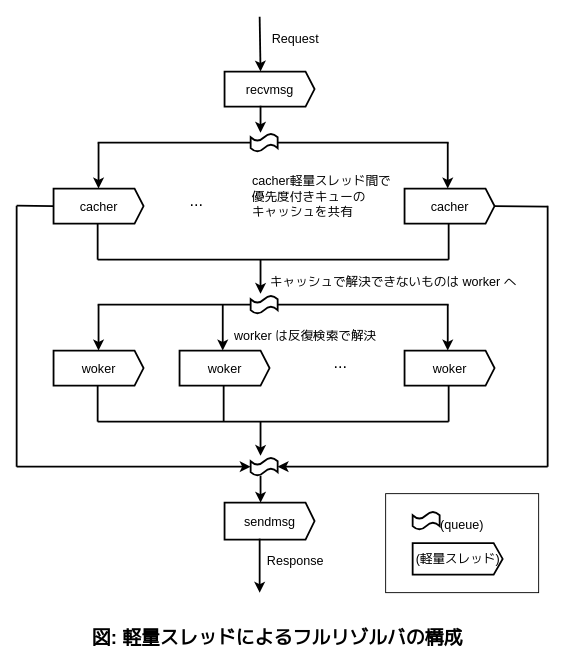

The diagram above was exported from draw.io. Its source (the exported page's mxGraphModel, read from the mxfile embedded in the PNG):
<mxGraphModel dx="1547" dy="1968" grid="1" gridSize="10" guides="1" tooltips="1" connect="1" arrows="1" fold="1" page="1" pageScale="1" pageWidth="827" pageHeight="1169" math="0" shadow="0">
  <root>
    <mxCell id="0" />
    <mxCell id="1" parent="0" />
    <mxCell id="hcsDIgw9hzyHeKVY-LxI-28" value="&lt;b style=&quot;&quot;&gt;&lt;font style=&quot;font-size: 21px;&quot;&gt;図: 軽量スレッドによるフルリゾルバの構成&lt;/font&gt;&lt;/b&gt;" style="text;html=1;strokeColor=none;fillColor=none;align=center;verticalAlign=middle;whiteSpace=wrap;rounded=0;" parent="1" vertex="1">
      <mxGeometry x="100" y="700" width="480" height="40" as="geometry" />
    </mxCell>
    <mxCell id="hcsDIgw9hzyHeKVY-LxI-49" value="" style="shape=tape;whiteSpace=wrap;html=1;fillColor=none;strokeWidth=2;" parent="1" vertex="1">
      <mxGeometry x="490" y="580" width="30" height="20" as="geometry" />
    </mxCell>
    <mxCell id="hcsDIgw9hzyHeKVY-LxI-73" value="&lt;font style=&quot;font-size: 14px;&quot;&gt;(queue)&lt;/font&gt;" style="text;html=1;strokeColor=none;fillColor=none;align=center;verticalAlign=middle;whiteSpace=wrap;rounded=0;" parent="1" vertex="1">
      <mxGeometry x="520" y="580" width="50" height="30" as="geometry" />
    </mxCell>
    <mxCell id="hcsDIgw9hzyHeKVY-LxI-91" value="&lt;font style=&quot;font-size: 14px;&quot;&gt;(軽量スレッド)&lt;/font&gt;" style="html=1;shadow=0;dashed=0;align=center;verticalAlign=middle;shape=mxgraph.arrows2.arrow;dy=0;dx=10;notch=0;fillColor=none;strokeWidth=2;" parent="1" vertex="1">
      <mxGeometry x="490" y="615" width="100" height="35" as="geometry" />
    </mxCell>
    <mxCell id="Fj3trJi98QrCQmBExoET-1" value="" style="rounded=0;whiteSpace=wrap;html=1;fillColor=none;" parent="1" vertex="1">
      <mxGeometry x="460" y="560" width="170" height="110" as="geometry" />
    </mxCell>
    <mxCell id="TAv70qjLym3Tq7WL-E7C-3" value="&lt;font style=&quot;font-size: 14px;&quot;&gt;recvmsg&lt;/font&gt;" style="html=1;shadow=0;dashed=0;align=center;verticalAlign=middle;shape=mxgraph.arrows2.arrow;dy=0;dx=10;notch=0;fillColor=none;strokeWidth=2;points=[[0,0,0,0,0],[0,0,0,0,30],[0,0,0,45,0],[0,0,0,45,30],[0,0,0,90,0],[0,0,0,90,30],[0,0.5,0,0,0],[1,0.5,0,0,0]];" parent="1" vertex="1">
      <mxGeometry x="281" y="91" width="100" height="39" as="geometry" />
    </mxCell>
    <mxCell id="TAv70qjLym3Tq7WL-E7C-4" value="" style="endArrow=classic;html=1;rounded=0;strokeWidth=2;entryX=0;entryY=0;entryDx=45;entryDy=0;entryPerimeter=0;" parent="1" edge="1">
      <mxGeometry width="50" height="50" relative="1" as="geometry">
        <mxPoint x="320" y="30" as="sourcePoint" />
        <mxPoint x="321" y="91" as="targetPoint" />
      </mxGeometry>
    </mxCell>
    <mxCell id="TAv70qjLym3Tq7WL-E7C-5" value="&lt;font style=&quot;font-size: 14px;&quot;&gt;Request&lt;/font&gt;" style="text;html=1;strokeColor=none;fillColor=none;align=center;verticalAlign=middle;whiteSpace=wrap;rounded=0;" parent="1" vertex="1">
      <mxGeometry x="330" y="40" width="60" height="30" as="geometry" />
    </mxCell>
    <mxCell id="TAv70qjLym3Tq7WL-E7C-6" value="" style="endArrow=classic;html=1;rounded=0;strokeWidth=2;exitX=0.45;exitY=1.233;exitDx=0;exitDy=0;exitPerimeter=0;entryX=0.533;entryY=-0.1;entryDx=0;entryDy=0;entryPerimeter=0;" parent="1" edge="1">
      <mxGeometry width="50" height="50" relative="1" as="geometry">
        <mxPoint x="321" y="128.99" as="sourcePoint" />
        <mxPoint x="320.99" y="159" as="targetPoint" />
      </mxGeometry>
    </mxCell>
    <mxCell id="TAv70qjLym3Tq7WL-E7C-7" value="" style="shape=tape;whiteSpace=wrap;html=1;fillColor=none;strokeWidth=2;" parent="1" vertex="1">
      <mxGeometry x="310" y="160" width="30" height="20" as="geometry" />
    </mxCell>
    <mxCell id="TAv70qjLym3Tq7WL-E7C-10" value="&lt;font style=&quot;font-size: 14px;&quot;&gt;cacher&lt;/font&gt;" style="html=1;shadow=0;dashed=0;align=center;verticalAlign=middle;shape=mxgraph.arrows2.arrow;dy=0;dx=10;notch=0;fillColor=none;strokeWidth=2;points=[[0,0,0,0,0],[0,0,0,0,30],[0,0,0,45,0],[0,0,0,45,30],[0,0,0,90,0],[0,0,0,90,30],[0,0.5,0,0,0],[1,0.5,0,0,0]];" parent="1" vertex="1">
      <mxGeometry x="91" y="221" width="100" height="39" as="geometry" />
    </mxCell>
    <mxCell id="TAv70qjLym3Tq7WL-E7C-11" value="" style="endArrow=classic;html=1;rounded=0;strokeWidth=2;entryX=0;entryY=0;entryDx=45;entryDy=0;entryPerimeter=0;" parent="1" edge="1">
      <mxGeometry width="50" height="50" relative="1" as="geometry">
        <mxPoint x="141" y="170" as="sourcePoint" />
        <mxPoint x="141" y="221" as="targetPoint" />
      </mxGeometry>
    </mxCell>
    <mxCell id="TAv70qjLym3Tq7WL-E7C-18" value="&lt;font style=&quot;font-size: 18px;&quot;&gt;...&lt;/font&gt;" style="text;html=1;strokeColor=none;fillColor=none;align=center;verticalAlign=middle;whiteSpace=wrap;rounded=0;" parent="1" vertex="1">
      <mxGeometry x="220" y="220" width="60" height="30" as="geometry" />
    </mxCell>
    <mxCell id="TAv70qjLym3Tq7WL-E7C-19" value="&lt;font style=&quot;font-size: 14px;&quot;&gt;cacher&lt;/font&gt;" style="html=1;shadow=0;dashed=0;align=center;verticalAlign=middle;shape=mxgraph.arrows2.arrow;dy=0;dx=10;notch=0;fillColor=none;strokeWidth=2;points=[[0,0,0,0,0],[0,0,0,0,30],[0,0,0,45,0],[0,0,0,45,30],[0,0,0,90,0],[0,0,0,90,30],[0,0.5,0,0,0],[1,0.5,0,0,0]];" parent="1" vertex="1">
      <mxGeometry x="481" y="221" width="100" height="39" as="geometry" />
    </mxCell>
    <mxCell id="TAv70qjLym3Tq7WL-E7C-22" value="" style="endArrow=none;html=1;rounded=0;strokeWidth=2;entryX=0;entryY=0.5;entryDx=0;entryDy=0;entryPerimeter=0;" parent="1" target="TAv70qjLym3Tq7WL-E7C-7" edge="1">
      <mxGeometry width="50" height="50" relative="1" as="geometry">
        <mxPoint x="140" y="170" as="sourcePoint" />
        <mxPoint x="260" y="148" as="targetPoint" />
      </mxGeometry>
    </mxCell>
    <mxCell id="TAv70qjLym3Tq7WL-E7C-23" value="" style="endArrow=none;html=1;rounded=0;strokeWidth=2;" parent="1" edge="1">
      <mxGeometry width="50" height="50" relative="1" as="geometry">
        <mxPoint x="340" y="170" as="sourcePoint" />
        <mxPoint x="530" y="170" as="targetPoint" />
      </mxGeometry>
    </mxCell>
    <mxCell id="TAv70qjLym3Tq7WL-E7C-24" value="" style="endArrow=classic;html=1;rounded=0;strokeWidth=2;entryX=0;entryY=0;entryDx=45;entryDy=0;entryPerimeter=0;" parent="1" edge="1">
      <mxGeometry width="50" height="50" relative="1" as="geometry">
        <mxPoint x="529" y="170" as="sourcePoint" />
        <mxPoint x="529" y="221" as="targetPoint" />
      </mxGeometry>
    </mxCell>
    <mxCell id="TAv70qjLym3Tq7WL-E7C-26" value="" style="endArrow=none;html=1;rounded=0;strokeWidth=2;" parent="1" edge="1">
      <mxGeometry width="50" height="50" relative="1" as="geometry">
        <mxPoint x="140" y="300" as="sourcePoint" />
        <mxPoint x="140" y="260" as="targetPoint" />
      </mxGeometry>
    </mxCell>
    <mxCell id="TAv70qjLym3Tq7WL-E7C-28" value="" style="endArrow=none;html=1;rounded=0;strokeWidth=2;" parent="1" edge="1">
      <mxGeometry width="50" height="50" relative="1" as="geometry">
        <mxPoint x="530" y="300" as="sourcePoint" />
        <mxPoint x="530" y="260" as="targetPoint" />
      </mxGeometry>
    </mxCell>
    <mxCell id="TAv70qjLym3Tq7WL-E7C-30" value="" style="endArrow=classic;html=1;rounded=0;strokeWidth=2;entryX=0.533;entryY=-0.1;entryDx=0;entryDy=0;entryPerimeter=0;" parent="1" edge="1">
      <mxGeometry width="50" height="50" relative="1" as="geometry">
        <mxPoint x="321" y="300" as="sourcePoint" />
        <mxPoint x="320.99" y="338" as="targetPoint" />
      </mxGeometry>
    </mxCell>
    <mxCell id="TAv70qjLym3Tq7WL-E7C-31" value="" style="shape=tape;whiteSpace=wrap;html=1;fillColor=none;strokeWidth=2;" parent="1" vertex="1">
      <mxGeometry x="310" y="340" width="30" height="20" as="geometry" />
    </mxCell>
    <mxCell id="TAv70qjLym3Tq7WL-E7C-32" value="" style="endArrow=classic;html=1;rounded=0;strokeWidth=2;entryX=0;entryY=0;entryDx=45;entryDy=0;entryPerimeter=0;" parent="1" edge="1">
      <mxGeometry width="50" height="50" relative="1" as="geometry">
        <mxPoint x="141" y="350" as="sourcePoint" />
        <mxPoint x="141" y="401" as="targetPoint" />
      </mxGeometry>
    </mxCell>
    <mxCell id="TAv70qjLym3Tq7WL-E7C-33" value="" style="endArrow=classic;html=1;rounded=0;strokeWidth=2;entryX=0;entryY=0;entryDx=45;entryDy=0;entryPerimeter=0;" parent="1" edge="1">
      <mxGeometry width="50" height="50" relative="1" as="geometry">
        <mxPoint x="279" y="350" as="sourcePoint" />
        <mxPoint x="279" y="401" as="targetPoint" />
      </mxGeometry>
    </mxCell>
    <mxCell id="TAv70qjLym3Tq7WL-E7C-34" value="" style="endArrow=none;html=1;rounded=0;strokeWidth=2;entryX=0;entryY=0.5;entryDx=0;entryDy=0;entryPerimeter=0;" parent="1" target="TAv70qjLym3Tq7WL-E7C-31" edge="1">
      <mxGeometry width="50" height="50" relative="1" as="geometry">
        <mxPoint x="140" y="350" as="sourcePoint" />
        <mxPoint x="260" y="328" as="targetPoint" />
      </mxGeometry>
    </mxCell>
    <mxCell id="TAv70qjLym3Tq7WL-E7C-35" value="" style="endArrow=none;html=1;rounded=0;strokeWidth=2;" parent="1" edge="1">
      <mxGeometry width="50" height="50" relative="1" as="geometry">
        <mxPoint x="340" y="350" as="sourcePoint" />
        <mxPoint x="530" y="350" as="targetPoint" />
      </mxGeometry>
    </mxCell>
    <mxCell id="TAv70qjLym3Tq7WL-E7C-36" value="" style="endArrow=classic;html=1;rounded=0;strokeWidth=2;entryX=0;entryY=0;entryDx=45;entryDy=0;entryPerimeter=0;" parent="1" edge="1">
      <mxGeometry width="50" height="50" relative="1" as="geometry">
        <mxPoint x="529" y="350" as="sourcePoint" />
        <mxPoint x="529" y="401" as="targetPoint" />
      </mxGeometry>
    </mxCell>
    <mxCell id="TAv70qjLym3Tq7WL-E7C-37" value="&lt;font style=&quot;font-size: 14px;&quot;&gt;woker&lt;/font&gt;" style="html=1;shadow=0;dashed=0;align=center;verticalAlign=middle;shape=mxgraph.arrows2.arrow;dy=0;dx=10;notch=0;fillColor=none;strokeWidth=2;points=[[0,0,0,0,0],[0,0,0,0,30],[0,0,0,45,0],[0,0,0,45,30],[0,0,0,90,0],[0,0,0,90,30],[0,0.5,0,0,0],[1,0.5,0,0,0]];" parent="1" vertex="1">
      <mxGeometry x="91" y="401" width="100" height="39" as="geometry" />
    </mxCell>
    <mxCell id="TAv70qjLym3Tq7WL-E7C-38" value="&lt;font style=&quot;font-size: 14px;&quot;&gt;woker&lt;/font&gt;" style="html=1;shadow=0;dashed=0;align=center;verticalAlign=middle;shape=mxgraph.arrows2.arrow;dy=0;dx=10;notch=0;fillColor=none;strokeWidth=2;points=[[0,0,0,0,0],[0,0,0,0,30],[0,0,0,45,0],[0,0,0,45,30],[0,0,0,90,0],[0,0,0,90,30],[0,0.5,0,0,0],[1,0.5,0,0,0]];" parent="1" vertex="1">
      <mxGeometry x="231" y="401" width="100" height="39" as="geometry" />
    </mxCell>
    <mxCell id="TAv70qjLym3Tq7WL-E7C-39" value="&lt;font style=&quot;font-size: 18px;&quot;&gt;...&lt;/font&gt;" style="text;html=1;strokeColor=none;fillColor=none;align=center;verticalAlign=middle;whiteSpace=wrap;rounded=0;" parent="1" vertex="1">
      <mxGeometry x="380" y="400" width="60" height="30" as="geometry" />
    </mxCell>
    <mxCell id="TAv70qjLym3Tq7WL-E7C-40" value="&lt;font style=&quot;font-size: 14px;&quot;&gt;woker&lt;/font&gt;" style="html=1;shadow=0;dashed=0;align=center;verticalAlign=middle;shape=mxgraph.arrows2.arrow;dy=0;dx=10;notch=0;fillColor=none;strokeWidth=2;points=[[0,0,0,0,0],[0,0,0,0,30],[0,0,0,45,0],[0,0,0,45,30],[0,0,0,90,0],[0,0,0,90,30],[0,0.5,0,0,0],[1,0.5,0,0,0]];" parent="1" vertex="1">
      <mxGeometry x="481" y="401" width="100" height="39" as="geometry" />
    </mxCell>
    <mxCell id="TAv70qjLym3Tq7WL-E7C-41" value="" style="endArrow=none;html=1;rounded=0;strokeWidth=2;" parent="1" edge="1">
      <mxGeometry width="50" height="50" relative="1" as="geometry">
        <mxPoint x="140" y="300" as="sourcePoint" />
        <mxPoint x="530" y="300" as="targetPoint" />
      </mxGeometry>
    </mxCell>
    <mxCell id="TAv70qjLym3Tq7WL-E7C-42" value="" style="endArrow=none;html=1;rounded=0;strokeWidth=2;" parent="1" edge="1">
      <mxGeometry width="50" height="50" relative="1" as="geometry">
        <mxPoint x="140" y="480" as="sourcePoint" />
        <mxPoint x="140" y="440" as="targetPoint" />
      </mxGeometry>
    </mxCell>
    <mxCell id="TAv70qjLym3Tq7WL-E7C-43" value="" style="endArrow=none;html=1;rounded=0;strokeWidth=2;" parent="1" edge="1">
      <mxGeometry width="50" height="50" relative="1" as="geometry">
        <mxPoint x="530" y="480" as="sourcePoint" />
        <mxPoint x="530" y="440" as="targetPoint" />
      </mxGeometry>
    </mxCell>
    <mxCell id="TAv70qjLym3Tq7WL-E7C-44" value="" style="endArrow=none;html=1;rounded=0;strokeWidth=2;" parent="1" edge="1">
      <mxGeometry width="50" height="50" relative="1" as="geometry">
        <mxPoint x="280" y="480" as="sourcePoint" />
        <mxPoint x="280" y="440" as="targetPoint" />
      </mxGeometry>
    </mxCell>
    <mxCell id="TAv70qjLym3Tq7WL-E7C-45" value="" style="endArrow=none;html=1;rounded=0;strokeWidth=2;" parent="1" edge="1">
      <mxGeometry width="50" height="50" relative="1" as="geometry">
        <mxPoint x="140" y="480" as="sourcePoint" />
        <mxPoint x="530" y="480" as="targetPoint" />
      </mxGeometry>
    </mxCell>
    <mxCell id="TAv70qjLym3Tq7WL-E7C-46" value="" style="endArrow=classic;html=1;rounded=0;strokeWidth=2;entryX=0.533;entryY=-0.1;entryDx=0;entryDy=0;entryPerimeter=0;" parent="1" edge="1">
      <mxGeometry width="50" height="50" relative="1" as="geometry">
        <mxPoint x="321" y="480" as="sourcePoint" />
        <mxPoint x="320.99" y="518" as="targetPoint" />
      </mxGeometry>
    </mxCell>
    <mxCell id="TAv70qjLym3Tq7WL-E7C-47" value="" style="shape=tape;whiteSpace=wrap;html=1;fillColor=none;strokeWidth=2;" parent="1" vertex="1">
      <mxGeometry x="310" y="520" width="30" height="20" as="geometry" />
    </mxCell>
    <mxCell id="TAv70qjLym3Tq7WL-E7C-48" value="&lt;span style=&quot;font-size: 14px;&quot;&gt;sendmsg&lt;/span&gt;" style="html=1;shadow=0;dashed=0;align=center;verticalAlign=middle;shape=mxgraph.arrows2.arrow;dy=0;dx=10;notch=0;fillColor=none;strokeWidth=2;points=[[0,0,0,0,0],[0,0,0,0,30],[0,0,0,45,0],[0,0,0,45,30],[0,0,0,90,0],[0,0,0,90,30],[0,0.5,0,0,0],[1,0.5,0,0,0]];" parent="1" vertex="1">
      <mxGeometry x="281" y="570" width="100" height="41" as="geometry" />
    </mxCell>
    <mxCell id="TAv70qjLym3Tq7WL-E7C-49" value="" style="endArrow=classic;html=1;rounded=0;strokeWidth=2;" parent="1" edge="1">
      <mxGeometry width="50" height="50" relative="1" as="geometry">
        <mxPoint x="321" y="540" as="sourcePoint" />
        <mxPoint x="321" y="570" as="targetPoint" />
      </mxGeometry>
    </mxCell>
    <mxCell id="TAv70qjLym3Tq7WL-E7C-50" value="" style="endArrow=classic;html=1;rounded=0;strokeWidth=2;" parent="1" edge="1">
      <mxGeometry width="50" height="50" relative="1" as="geometry">
        <mxPoint x="320" y="610" as="sourcePoint" />
        <mxPoint x="320" y="670" as="targetPoint" />
      </mxGeometry>
    </mxCell>
    <mxCell id="TAv70qjLym3Tq7WL-E7C-51" value="&lt;font style=&quot;font-size: 14px;&quot;&gt;Response&lt;/font&gt;" style="text;html=1;strokeColor=none;fillColor=none;align=center;verticalAlign=middle;whiteSpace=wrap;rounded=0;" parent="1" vertex="1">
      <mxGeometry x="330" y="620" width="60" height="30" as="geometry" />
    </mxCell>
    <mxCell id="TAv70qjLym3Tq7WL-E7C-52" value="" style="endArrow=classic;html=1;rounded=0;strokeWidth=2;entryX=1;entryY=0.5;entryDx=0;entryDy=0;entryPerimeter=0;" parent="1" target="TAv70qjLym3Tq7WL-E7C-47" edge="1">
      <mxGeometry width="50" height="50" relative="1" as="geometry">
        <mxPoint x="640" y="530" as="sourcePoint" />
        <mxPoint x="670" y="540" as="targetPoint" />
      </mxGeometry>
    </mxCell>
    <mxCell id="TAv70qjLym3Tq7WL-E7C-53" value="" style="endArrow=classic;html=1;rounded=0;strokeWidth=2;entryX=0;entryY=0.5;entryDx=0;entryDy=0;entryPerimeter=0;" parent="1" target="TAv70qjLym3Tq7WL-E7C-47" edge="1">
      <mxGeometry width="50" height="50" relative="1" as="geometry">
        <mxPoint x="50" y="530" as="sourcePoint" />
        <mxPoint x="110" y="530" as="targetPoint" />
      </mxGeometry>
    </mxCell>
    <mxCell id="TAv70qjLym3Tq7WL-E7C-54" value="" style="endArrow=none;html=1;rounded=0;strokeWidth=2;" parent="1" edge="1">
      <mxGeometry width="50" height="50" relative="1" as="geometry">
        <mxPoint x="640" y="530" as="sourcePoint" />
        <mxPoint x="640" y="240" as="targetPoint" />
      </mxGeometry>
    </mxCell>
    <mxCell id="TAv70qjLym3Tq7WL-E7C-55" value="" style="endArrow=none;html=1;rounded=0;strokeWidth=2;" parent="1" edge="1">
      <mxGeometry width="50" height="50" relative="1" as="geometry">
        <mxPoint x="50" y="530" as="sourcePoint" />
        <mxPoint x="50" y="240" as="targetPoint" />
      </mxGeometry>
    </mxCell>
    <mxCell id="TAv70qjLym3Tq7WL-E7C-56" value="" style="endArrow=none;html=1;rounded=0;strokeWidth=2;entryX=0;entryY=0.5;entryDx=0;entryDy=0;entryPerimeter=0;" parent="1" target="TAv70qjLym3Tq7WL-E7C-10" edge="1">
      <mxGeometry width="50" height="50" relative="1" as="geometry">
        <mxPoint x="50" y="240" as="sourcePoint" />
        <mxPoint x="770" y="430" as="targetPoint" />
      </mxGeometry>
    </mxCell>
    <mxCell id="TAv70qjLym3Tq7WL-E7C-57" value="" style="endArrow=none;html=1;rounded=0;strokeWidth=2;exitX=1;exitY=0.5;exitDx=0;exitDy=0;exitPerimeter=0;" parent="1" source="TAv70qjLym3Tq7WL-E7C-19" edge="1">
      <mxGeometry width="50" height="50" relative="1" as="geometry">
        <mxPoint x="730" y="490" as="sourcePoint" />
        <mxPoint x="640" y="241" as="targetPoint" />
      </mxGeometry>
    </mxCell>
    <mxCell id="TAv70qjLym3Tq7WL-E7C-59" value="&lt;font style=&quot;font-size: 14px;&quot;&gt;cacher軽量スレッド間で&lt;br&gt;優先度付きキューの&lt;br&gt;キャッシュを共有&lt;/font&gt;" style="text;html=1;strokeColor=none;fillColor=none;align=left;verticalAlign=middle;whiteSpace=wrap;rounded=0;" parent="1" vertex="1">
      <mxGeometry x="310" y="200" width="170" height="60" as="geometry" />
    </mxCell>
    <mxCell id="TAv70qjLym3Tq7WL-E7C-61" value="&lt;span style=&quot;font-size: 14px;&quot;&gt;キャッシュで解決できないものは worker へ&lt;/span&gt;" style="text;html=1;strokeColor=none;fillColor=none;align=left;verticalAlign=middle;whiteSpace=wrap;rounded=0;" parent="1" vertex="1">
      <mxGeometry x="330" y="310" width="280" height="30" as="geometry" />
    </mxCell>
    <mxCell id="TAv70qjLym3Tq7WL-E7C-62" value="&lt;span style=&quot;font-size: 14px;&quot;&gt;worker は反復検索で解決&lt;/span&gt;" style="text;html=1;strokeColor=none;fillColor=none;align=left;verticalAlign=middle;whiteSpace=wrap;rounded=0;" parent="1" vertex="1">
      <mxGeometry x="290" y="370" width="190" height="30" as="geometry" />
    </mxCell>
  </root>
</mxGraphModel>